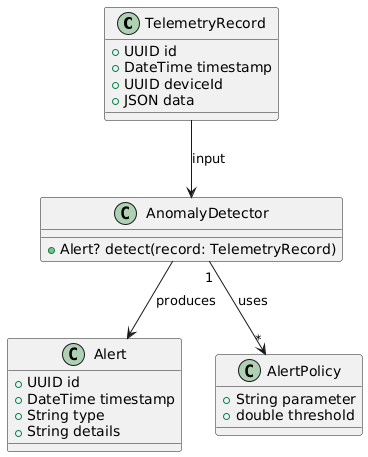

The diagram above was rendered by PlantUML. Its source (embedded in the PNG):
@startuml
class TelemetryRecord {
  + UUID id
  + DateTime timestamp
  + UUID deviceId
  + JSON data
}

class Alert {
  + UUID id
  + DateTime timestamp
  + String type
  + String details
}

class AlertPolicy {
  + String parameter
  + double threshold
}

class AnomalyDetector {
  + Alert? detect(record: TelemetryRecord)
}

' Un Detector usa uno o más Policies para decidir
AnomalyDetector "1" --> "*" AlertPolicy : uses

' El detector toma un registro de telemetría como entrada
TelemetryRecord --> AnomalyDetector : input

' Si detecta un problema genera un Alert
AnomalyDetector --> Alert : produces
@enduml